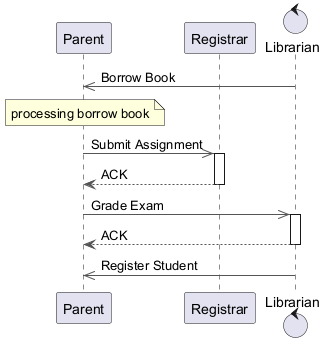

The diagram above was rendered by PlantUML. Its source (embedded in the PNG):
@startuml
skinparam backgroundColor #FFFFFF
skinparam classBackgroundColor #E8F4FA
skinparam classBorderColor #2C7DA0
skinparam ArrowColor #555555
participant "Parent" as P
participant "Registrar" as R
control "Librarian" as L
L ->> P : Borrow Book
note over P : processing borrow book
P ->> R : Submit Assignment
activate R
R --> P : ACK
deactivate R
P ->> L : Grade Exam
activate L
L --> P : ACK
deactivate L
L ->> P : Register Student
@enduml